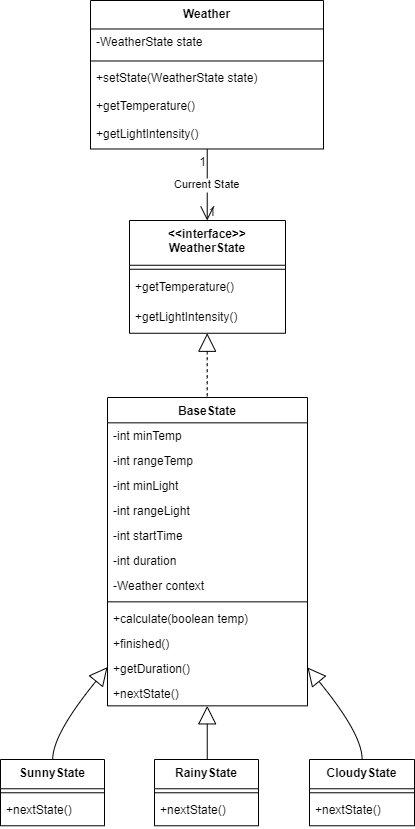

The diagram above was exported from draw.io. Its source (the exported page's mxGraphModel, read from the mxfile embedded in the PNG):
<mxGraphModel dx="1764" dy="779" grid="1" gridSize="10" guides="1" tooltips="1" connect="1" arrows="1" fold="1" page="1" pageScale="1" pageWidth="827" pageHeight="1169" math="0" shadow="0">
  <root>
    <mxCell id="0" />
    <mxCell id="1" parent="0" />
    <mxCell id="RILlvM0LcjH5rHnK3Jzo-218" value="Weather" style="swimlane;fontStyle=1;align=center;verticalAlign=top;childLayout=stackLayout;horizontal=1;startSize=28.490908813476562;horizontalStack=0;resizeParent=1;resizeParentMax=0;resizeLast=0;collapsible=0;marginBottom=0;" vertex="1" parent="1">
      <mxGeometry x="110" y="20" width="233" height="148.49090881347655" as="geometry" />
    </mxCell>
    <mxCell id="RILlvM0LcjH5rHnK3Jzo-219" value="-WeatherState state" style="text;strokeColor=none;fillColor=none;align=left;verticalAlign=top;spacingLeft=4;spacingRight=4;overflow=hidden;rotatable=0;points=[[0,0.5],[1,0.5]];portConstraint=eastwest;" vertex="1" parent="RILlvM0LcjH5rHnK3Jzo-218">
      <mxGeometry y="28.490908813476562" width="233" height="28" as="geometry" />
    </mxCell>
    <mxCell id="RILlvM0LcjH5rHnK3Jzo-220" style="line;strokeWidth=1;fillColor=none;align=left;verticalAlign=middle;spacingTop=-1;spacingLeft=3;spacingRight=3;rotatable=0;labelPosition=right;points=[];portConstraint=eastwest;strokeColor=inherit;" vertex="1" parent="RILlvM0LcjH5rHnK3Jzo-218">
      <mxGeometry y="56.490908813476565" width="233" height="8" as="geometry" />
    </mxCell>
    <mxCell id="RILlvM0LcjH5rHnK3Jzo-221" value="+setState(WeatherState state)" style="text;strokeColor=none;fillColor=none;align=left;verticalAlign=top;spacingLeft=4;spacingRight=4;overflow=hidden;rotatable=0;points=[[0,0.5],[1,0.5]];portConstraint=eastwest;" vertex="1" parent="RILlvM0LcjH5rHnK3Jzo-218">
      <mxGeometry y="64.49090881347657" width="233" height="28" as="geometry" />
    </mxCell>
    <mxCell id="RILlvM0LcjH5rHnK3Jzo-222" value="+getTemperature()" style="text;strokeColor=none;fillColor=none;align=left;verticalAlign=top;spacingLeft=4;spacingRight=4;overflow=hidden;rotatable=0;points=[[0,0.5],[1,0.5]];portConstraint=eastwest;" vertex="1" parent="RILlvM0LcjH5rHnK3Jzo-218">
      <mxGeometry y="92.49090881347657" width="233" height="28" as="geometry" />
    </mxCell>
    <mxCell id="RILlvM0LcjH5rHnK3Jzo-223" value="+getLightIntensity()" style="text;strokeColor=none;fillColor=none;align=left;verticalAlign=top;spacingLeft=4;spacingRight=4;overflow=hidden;rotatable=0;points=[[0,0.5],[1,0.5]];portConstraint=eastwest;" vertex="1" parent="RILlvM0LcjH5rHnK3Jzo-218">
      <mxGeometry y="120.49090881347657" width="233" height="28" as="geometry" />
    </mxCell>
    <mxCell id="RILlvM0LcjH5rHnK3Jzo-224" value="&lt;&lt;interface&gt;&gt;&#10;WeatherState" style="swimlane;fontStyle=1;align=center;verticalAlign=top;childLayout=stackLayout;horizontal=1;startSize=44.761359214782715;horizontalStack=0;resizeParent=1;resizeParentMax=0;resizeLast=0;collapsible=0;marginBottom=0;" vertex="1" parent="1">
      <mxGeometry x="149" y="240" width="156" height="112.76135921478271" as="geometry" />
    </mxCell>
    <mxCell id="RILlvM0LcjH5rHnK3Jzo-225" style="line;strokeWidth=1;fillColor=none;align=left;verticalAlign=middle;spacingTop=-1;spacingLeft=3;spacingRight=3;rotatable=0;labelPosition=right;points=[];portConstraint=eastwest;strokeColor=inherit;" vertex="1" parent="RILlvM0LcjH5rHnK3Jzo-224">
      <mxGeometry y="44.761359214782715" width="156" height="8" as="geometry" />
    </mxCell>
    <mxCell id="RILlvM0LcjH5rHnK3Jzo-226" value="+getTemperature()" style="text;strokeColor=none;fillColor=none;align=left;verticalAlign=top;spacingLeft=4;spacingRight=4;overflow=hidden;rotatable=0;points=[[0,0.5],[1,0.5]];portConstraint=eastwest;" vertex="1" parent="RILlvM0LcjH5rHnK3Jzo-224">
      <mxGeometry y="52.761359214782715" width="156" height="30" as="geometry" />
    </mxCell>
    <mxCell id="RILlvM0LcjH5rHnK3Jzo-227" value="+getLightIntensity()" style="text;strokeColor=none;fillColor=none;align=left;verticalAlign=top;spacingLeft=4;spacingRight=4;overflow=hidden;rotatable=0;points=[[0,0.5],[1,0.5]];portConstraint=eastwest;" vertex="1" parent="RILlvM0LcjH5rHnK3Jzo-224">
      <mxGeometry y="82.76135921478271" width="156" height="30" as="geometry" />
    </mxCell>
    <mxCell id="RILlvM0LcjH5rHnK3Jzo-228" value="BaseState" style="swimlane;fontStyle=1;align=center;verticalAlign=top;childLayout=stackLayout;horizontal=1;startSize=25.340906778971355;horizontalStack=0;resizeParent=1;resizeParentMax=0;resizeLast=0;collapsible=0;marginBottom=0;" vertex="1" parent="1">
      <mxGeometry x="127" y="417" width="200" height="308.3409067789714" as="geometry" />
    </mxCell>
    <mxCell id="RILlvM0LcjH5rHnK3Jzo-229" value="-int minTemp" style="text;strokeColor=none;fillColor=none;align=left;verticalAlign=top;spacingLeft=4;spacingRight=4;overflow=hidden;rotatable=0;points=[[0,0.5],[1,0.5]];portConstraint=eastwest;" vertex="1" parent="RILlvM0LcjH5rHnK3Jzo-228">
      <mxGeometry y="25.340906778971355" width="200" height="25" as="geometry" />
    </mxCell>
    <mxCell id="RILlvM0LcjH5rHnK3Jzo-230" value="-int rangeTemp" style="text;strokeColor=none;fillColor=none;align=left;verticalAlign=top;spacingLeft=4;spacingRight=4;overflow=hidden;rotatable=0;points=[[0,0.5],[1,0.5]];portConstraint=eastwest;" vertex="1" parent="RILlvM0LcjH5rHnK3Jzo-228">
      <mxGeometry y="50.34090677897136" width="200" height="25" as="geometry" />
    </mxCell>
    <mxCell id="RILlvM0LcjH5rHnK3Jzo-231" value="-int minLight" style="text;strokeColor=none;fillColor=none;align=left;verticalAlign=top;spacingLeft=4;spacingRight=4;overflow=hidden;rotatable=0;points=[[0,0.5],[1,0.5]];portConstraint=eastwest;" vertex="1" parent="RILlvM0LcjH5rHnK3Jzo-228">
      <mxGeometry y="75.34090677897136" width="200" height="25" as="geometry" />
    </mxCell>
    <mxCell id="RILlvM0LcjH5rHnK3Jzo-232" value="-int rangeLight" style="text;strokeColor=none;fillColor=none;align=left;verticalAlign=top;spacingLeft=4;spacingRight=4;overflow=hidden;rotatable=0;points=[[0,0.5],[1,0.5]];portConstraint=eastwest;" vertex="1" parent="RILlvM0LcjH5rHnK3Jzo-228">
      <mxGeometry y="100.34090677897136" width="200" height="25" as="geometry" />
    </mxCell>
    <mxCell id="RILlvM0LcjH5rHnK3Jzo-233" value="-int startTime" style="text;strokeColor=none;fillColor=none;align=left;verticalAlign=top;spacingLeft=4;spacingRight=4;overflow=hidden;rotatable=0;points=[[0,0.5],[1,0.5]];portConstraint=eastwest;" vertex="1" parent="RILlvM0LcjH5rHnK3Jzo-228">
      <mxGeometry y="125.34090677897136" width="200" height="25" as="geometry" />
    </mxCell>
    <mxCell id="RILlvM0LcjH5rHnK3Jzo-234" value="-int duration" style="text;strokeColor=none;fillColor=none;align=left;verticalAlign=top;spacingLeft=4;spacingRight=4;overflow=hidden;rotatable=0;points=[[0,0.5],[1,0.5]];portConstraint=eastwest;" vertex="1" parent="RILlvM0LcjH5rHnK3Jzo-228">
      <mxGeometry y="150.34090677897137" width="200" height="25" as="geometry" />
    </mxCell>
    <mxCell id="RILlvM0LcjH5rHnK3Jzo-235" value="-Weather context" style="text;strokeColor=none;fillColor=none;align=left;verticalAlign=top;spacingLeft=4;spacingRight=4;overflow=hidden;rotatable=0;points=[[0,0.5],[1,0.5]];portConstraint=eastwest;" vertex="1" parent="RILlvM0LcjH5rHnK3Jzo-228">
      <mxGeometry y="175.34090677897137" width="200" height="25" as="geometry" />
    </mxCell>
    <mxCell id="RILlvM0LcjH5rHnK3Jzo-236" style="line;strokeWidth=1;fillColor=none;align=left;verticalAlign=middle;spacingTop=-1;spacingLeft=3;spacingRight=3;rotatable=0;labelPosition=right;points=[];portConstraint=eastwest;strokeColor=inherit;" vertex="1" parent="RILlvM0LcjH5rHnK3Jzo-228">
      <mxGeometry y="200.34090677897137" width="200" height="8" as="geometry" />
    </mxCell>
    <mxCell id="RILlvM0LcjH5rHnK3Jzo-237" value="+calculate(boolean temp)" style="text;strokeColor=none;fillColor=none;align=left;verticalAlign=top;spacingLeft=4;spacingRight=4;overflow=hidden;rotatable=0;points=[[0,0.5],[1,0.5]];portConstraint=eastwest;" vertex="1" parent="RILlvM0LcjH5rHnK3Jzo-228">
      <mxGeometry y="208.34090677897137" width="200" height="25" as="geometry" />
    </mxCell>
    <mxCell id="RILlvM0LcjH5rHnK3Jzo-238" value="+finished()" style="text;strokeColor=none;fillColor=none;align=left;verticalAlign=top;spacingLeft=4;spacingRight=4;overflow=hidden;rotatable=0;points=[[0,0.5],[1,0.5]];portConstraint=eastwest;" vertex="1" parent="RILlvM0LcjH5rHnK3Jzo-228">
      <mxGeometry y="233.34090677897137" width="200" height="25" as="geometry" />
    </mxCell>
    <mxCell id="RILlvM0LcjH5rHnK3Jzo-239" value="+getDuration()" style="text;strokeColor=none;fillColor=none;align=left;verticalAlign=top;spacingLeft=4;spacingRight=4;overflow=hidden;rotatable=0;points=[[0,0.5],[1,0.5]];portConstraint=eastwest;" vertex="1" parent="RILlvM0LcjH5rHnK3Jzo-228">
      <mxGeometry y="258.3409067789714" width="200" height="25" as="geometry" />
    </mxCell>
    <mxCell id="RILlvM0LcjH5rHnK3Jzo-240" value="+nextState()" style="text;strokeColor=none;fillColor=none;align=left;verticalAlign=top;spacingLeft=4;spacingRight=4;overflow=hidden;rotatable=0;points=[[0,0.5],[1,0.5]];portConstraint=eastwest;" vertex="1" parent="RILlvM0LcjH5rHnK3Jzo-228">
      <mxGeometry y="283.3409067789714" width="200" height="25" as="geometry" />
    </mxCell>
    <mxCell id="RILlvM0LcjH5rHnK3Jzo-241" value="SunnyState" style="swimlane;fontStyle=1;align=center;verticalAlign=top;childLayout=stackLayout;horizontal=1;startSize=29.272726440429686;horizontalStack=0;resizeParent=1;resizeParentMax=0;resizeLast=0;collapsible=0;marginBottom=0;" vertex="1" parent="1">
      <mxGeometry x="20" y="779" width="104" height="66.2727264404297" as="geometry" />
    </mxCell>
    <mxCell id="RILlvM0LcjH5rHnK3Jzo-242" style="line;strokeWidth=1;fillColor=none;align=left;verticalAlign=middle;spacingTop=-1;spacingLeft=3;spacingRight=3;rotatable=0;labelPosition=right;points=[];portConstraint=eastwest;strokeColor=inherit;" vertex="1" parent="RILlvM0LcjH5rHnK3Jzo-241">
      <mxGeometry y="29.272726440429686" width="104" height="8" as="geometry" />
    </mxCell>
    <mxCell id="RILlvM0LcjH5rHnK3Jzo-243" value="+nextState()" style="text;strokeColor=none;fillColor=none;align=left;verticalAlign=top;spacingLeft=4;spacingRight=4;overflow=hidden;rotatable=0;points=[[0,0.5],[1,0.5]];portConstraint=eastwest;" vertex="1" parent="RILlvM0LcjH5rHnK3Jzo-241">
      <mxGeometry y="37.272726440429686" width="104" height="29" as="geometry" />
    </mxCell>
    <mxCell id="RILlvM0LcjH5rHnK3Jzo-244" value="RainyState" style="swimlane;fontStyle=1;align=center;verticalAlign=top;childLayout=stackLayout;horizontal=1;startSize=29.272726440429686;horizontalStack=0;resizeParent=1;resizeParentMax=0;resizeLast=0;collapsible=0;marginBottom=0;" vertex="1" parent="1">
      <mxGeometry x="174" y="779" width="104" height="66.2727264404297" as="geometry" />
    </mxCell>
    <mxCell id="RILlvM0LcjH5rHnK3Jzo-245" style="line;strokeWidth=1;fillColor=none;align=left;verticalAlign=middle;spacingTop=-1;spacingLeft=3;spacingRight=3;rotatable=0;labelPosition=right;points=[];portConstraint=eastwest;strokeColor=inherit;" vertex="1" parent="RILlvM0LcjH5rHnK3Jzo-244">
      <mxGeometry y="29.272726440429686" width="104" height="8" as="geometry" />
    </mxCell>
    <mxCell id="RILlvM0LcjH5rHnK3Jzo-246" value="+nextState()" style="text;strokeColor=none;fillColor=none;align=left;verticalAlign=top;spacingLeft=4;spacingRight=4;overflow=hidden;rotatable=0;points=[[0,0.5],[1,0.5]];portConstraint=eastwest;" vertex="1" parent="RILlvM0LcjH5rHnK3Jzo-244">
      <mxGeometry y="37.272726440429686" width="104" height="29" as="geometry" />
    </mxCell>
    <mxCell id="RILlvM0LcjH5rHnK3Jzo-247" value="CloudyState" style="swimlane;fontStyle=1;align=center;verticalAlign=top;childLayout=stackLayout;horizontal=1;startSize=29.272726440429686;horizontalStack=0;resizeParent=1;resizeParentMax=0;resizeLast=0;collapsible=0;marginBottom=0;" vertex="1" parent="1">
      <mxGeometry x="329" y="779" width="105" height="66.2727264404297" as="geometry" />
    </mxCell>
    <mxCell id="RILlvM0LcjH5rHnK3Jzo-248" style="line;strokeWidth=1;fillColor=none;align=left;verticalAlign=middle;spacingTop=-1;spacingLeft=3;spacingRight=3;rotatable=0;labelPosition=right;points=[];portConstraint=eastwest;strokeColor=inherit;" vertex="1" parent="RILlvM0LcjH5rHnK3Jzo-247">
      <mxGeometry y="29.272726440429686" width="105" height="8" as="geometry" />
    </mxCell>
    <mxCell id="RILlvM0LcjH5rHnK3Jzo-249" value="+nextState()" style="text;strokeColor=none;fillColor=none;align=left;verticalAlign=top;spacingLeft=4;spacingRight=4;overflow=hidden;rotatable=0;points=[[0,0.5],[1,0.5]];portConstraint=eastwest;" vertex="1" parent="RILlvM0LcjH5rHnK3Jzo-247">
      <mxGeometry y="37.272726440429686" width="105" height="29" as="geometry" />
    </mxCell>
    <mxCell id="RILlvM0LcjH5rHnK3Jzo-250" value="" style="curved=1;dashed=1;startArrow=block;startSize=16;startFill=0;endArrow=none;exitX=0.4982881301488632;exitY=0.9992840684305025;entryX=0.4986647415161133;entryY=-0.00029142086322490987;rounded=0;" edge="1" parent="1" source="RILlvM0LcjH5rHnK3Jzo-224" target="RILlvM0LcjH5rHnK3Jzo-228">
      <mxGeometry relative="1" as="geometry">
        <Array as="points" />
      </mxGeometry>
    </mxCell>
    <mxCell id="RILlvM0LcjH5rHnK3Jzo-251" value="" style="curved=1;startArrow=block;startSize=16;startFill=0;endArrow=none;exitX=-0.0008736038208007812;exitY=0.8751168340714978;entryX=0.5023491932795598;entryY=-5.180453076774691e-7;rounded=0;" edge="1" parent="1" source="RILlvM0LcjH5rHnK3Jzo-228" target="RILlvM0LcjH5rHnK3Jzo-241">
      <mxGeometry relative="1" as="geometry">
        <Array as="points">
          <mxPoint x="72" y="754" />
        </Array>
      </mxGeometry>
    </mxCell>
    <mxCell id="RILlvM0LcjH5rHnK3Jzo-252" value="" style="curved=1;startArrow=block;startSize=16;startFill=0;endArrow=none;exitX=0.4986647415161133;exitY=0.9999998655074682;entryX=0.5070475798386794;entryY=-5.180453076774691e-7;rounded=0;" edge="1" parent="1" source="RILlvM0LcjH5rHnK3Jzo-228" target="RILlvM0LcjH5rHnK3Jzo-244">
      <mxGeometry relative="1" as="geometry">
        <Array as="points" />
      </mxGeometry>
    </mxCell>
    <mxCell id="RILlvM0LcjH5rHnK3Jzo-253" value="" style="curved=1;startArrow=block;startSize=16;startFill=0;endArrow=none;exitX=0.9982030868530274;exitY=0.8742133789772001;entryX=0.500899178641183;entryY=-5.180453076774691e-7;rounded=0;" edge="1" parent="1" source="RILlvM0LcjH5rHnK3Jzo-228" target="RILlvM0LcjH5rHnK3Jzo-247">
      <mxGeometry relative="1" as="geometry">
        <Array as="points">
          <mxPoint x="382" y="754" />
        </Array>
      </mxGeometry>
    </mxCell>
    <mxCell id="RILlvM0LcjH5rHnK3Jzo-254" value="Current State" style="curved=1;startArrow=none;endArrow=open;endSize=12;exitX=0.5009997781254191;exitY=1.0030302937825522;entryX=0.4982881301488632;entryY=-0.0035791171817328984;rounded=0;" edge="1" parent="1" source="RILlvM0LcjH5rHnK3Jzo-218" target="RILlvM0LcjH5rHnK3Jzo-224">
      <mxGeometry relative="1" as="geometry">
        <Array as="points" />
      </mxGeometry>
    </mxCell>
    <mxCell id="RILlvM0LcjH5rHnK3Jzo-255" value="1" style="edgeLabel;resizable=0;labelBackgroundColor=none;fontSize=12;align=right;verticalAlign=top;" vertex="1" parent="RILlvM0LcjH5rHnK3Jzo-254">
      <mxGeometry x="-1" relative="1" as="geometry" />
    </mxCell>
    <mxCell id="RILlvM0LcjH5rHnK3Jzo-256" value="1" style="edgeLabel;resizable=0;labelBackgroundColor=none;fontSize=12;align=left;verticalAlign=bottom;" vertex="1" parent="RILlvM0LcjH5rHnK3Jzo-254">
      <mxGeometry x="1" relative="1" as="geometry" />
    </mxCell>
  </root>
</mxGraphModel>